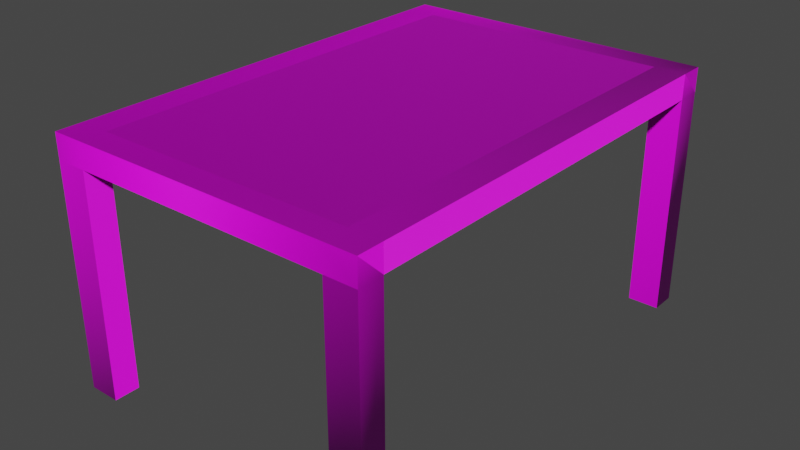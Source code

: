 # Source: Table.blend  (saved by Blender 2.80.75; exported with 4.5.12 LTS)
import bpy
from mathutils import Matrix  # noqa: F401  (used for matrix-valued properties, if any)

bpy.ops.wm.read_factory_settings(use_empty=True)
scene = bpy.context.scene
scene.name = 'Scene'

# ---- collections
col_collection = bpy.data.collections.new('Collection'); scene.collection.children.link(col_collection)

# ---- images (referenced by path relative to the original .blend; pixels are not part of the script)
import os
ASSET_DIR = os.environ.get("B2B_ASSET_DIR", "")  # directory of the original .blend (textures are referenced by path, not embedded)
HERE = os.path.dirname(os.path.abspath(__file__))  # packed textures are extracted next to this script under _unpacked/

def load_image(name, relpath, width, height, colorspace="sRGB"):
    """Load a texture the original file referenced (path relative to the .blend, or extracted next to this script)."""
    p = next((c for c in (os.path.join(HERE, relpath), os.path.join(ASSET_DIR, relpath)) if relpath and os.path.exists(c)), "")
    if p:
        img = bpy.data.images.load(p, check_existing=True)
        img.name = name
    else:  # same state as the original file: an image datablock whose file is absent (Cycles renders it pink)
        img = bpy.data.images.new(name, width, height)
        img.source = "FILE"
        img.filepath = "//" + (relpath or name)
    img.colorspace_settings.name = colorspace
    return img
img_woodfinedark004_refl_3k_jpg = load_image('WoodFineDark004_REFL_3K.jpg', 'WoodFineDark004_REFL_3K.jpg', 1024, 1024, 'sRGB')
img_woodfinedark004_gloss_3k_jpg = load_image('WoodFineDark004_GLOSS_3K.jpg', 'WoodFineDark004_GLOSS_3K.jpg', 1024, 1024, 'Non-Color')
img_woodfinedark004_nrm_3k_jpg = load_image('WoodFineDark004_NRM_3K.jpg', 'WoodFineDark004_NRM_3K.jpg', 1024, 1024, 'Non-Color')
img_woodfinedark004_disp16_3k_tif_meta = load_image('WoodFineDark004_DISP16_3K.tif.meta', 'WoodFineDark004_DISP16_3K.tif.meta', 1024, 1024, 'Non-Color')
img_woodfinedark004_col_3k_jpg = load_image('WoodFineDark004_COL_3K.jpg', 'WoodFineDark004_COL_3K.jpg', 1024, 1024, 'sRGB')

# ---- materials (node trees are filled in below, after node groups)
mat_woodfinedark004_3k = bpy.data.materials.new('WoodFineDark004_3K')
mat_woodfinedark004_3k.use_transparent_shadow = False

# ---- material node trees
mat_woodfinedark004_3k.use_nodes = True; mat_woodfinedark004_3k.node_tree.nodes.clear()
_N = mat_woodfinedark004_3k.node_tree.nodes; _L = mat_woodfinedark004_3k.node_tree.links
n0 = _N.new('ShaderNodeMapping'); n0.name = 'Mapping'; n0.location = (-1060, 200)
n0.label = 'Mapping'
n1 = _N.new('ShaderNodeTexCoord'); n1.name = 'Texture Coordinate'; n1.location = (-1240, 190)
n1.label = 'Texture Coordinate'
n1.hide = True
n2 = _N.new('ShaderNodeOutputMaterial'); n2.name = 'Material Output'; n2.location = (730, 300)
n2.label = 'Material Output'
n3 = _N.new('ShaderNodeBsdfPrincipled'); n3.name = 'Principled BSDF'; n3.location = (200, 330)
n3.label = 'Principled BSDF'
n3.subsurface_method = 'BURLEY'
n3.inputs[3].default_value = 1.45
n3.inputs[9].default_value = (1.0, 1.0, 1.0)
n3.inputs[27].default_value = (0.0, 0.0, 0.0, 1.0)
n3.inputs[28].default_value = 1.0
n4 = _N.new('ShaderNodeTexImage'); n4.name = 'REFLECTION'; n4.location = (-630, 120)
n4.label = 'REFLECTION'
n4.hide = True
n4.image = img_woodfinedark004_refl_3k_jpg
n5 = _N.new('ShaderNodeTexImage'); n5.name = 'GLOSS'; n5.location = (-630, 20)
n5.label = 'GLOSS'
n5.hide = True
n5.image = img_woodfinedark004_gloss_3k_jpg
n6 = _N.new('ShaderNodeTexImage'); n6.name = 'NORMAL'; n6.location = (-630, -180)
n6.label = 'NORMAL'
n6.hide = True
n6.image = img_woodfinedark004_nrm_3k_jpg
n7 = _N.new('ShaderNodeTexImage'); n7.name = 'DISPLACEMENT'; n7.location = (-630, -100)
n7.label = 'DISPLACEMENT'
n7.hide = True
n7.image = img_woodfinedark004_disp16_3k_tif_meta
n8 = _N.new('ShaderNodeTexImage'); n8.name = 'COLOR'; n8.location = (-630, 220)
n8.label = 'COLOR'
n8.hide = True
n8.image = img_woodfinedark004_col_3k_jpg
n9 = _N.new('ShaderNodeInvert'); n9.name = 'InvertGloss'; n9.location = (-250, 40)
n9.label = 'InvertGloss'
n9.hide = True
n10 = _N.new('ShaderNodeInvert'); n10.name = 'InvertRefl'; n10.location = (-250, 120)
n10.label = 'InvertRefl'
n10.hide = True
n11 = _N.new('ShaderNodeMath'); n11.name = 'ReflMultiply'; n11.location = (-50, 120)
n11.label = 'ReflMultiply'
n11.hide = True
n11.operation = 'MULTIPLY'
n11.inputs[1].default_value = 0.3
n12 = _N.new('ShaderNodeNormalMap'); n12.name = 'Normal Map'; n12.location = (-250, -130)
n12.label = 'Normal Map'
n13 = _N.new('ShaderNodeBump'); n13.name = 'Bump'; n13.location = (-50, 0)
n13.label = 'Bump'
n13.inputs[1].default_value = 1.0
n13.inputs[2].default_value = 1.0
_L.new(n4.outputs[0], n10.inputs[1])
_L.new(n10.outputs[0], n11.inputs[0])
_L.new(n11.outputs[0], n3.inputs[13])
_L.new(n5.outputs[0], n9.inputs[1])
_L.new(n9.outputs[0], n3.inputs[2])
_L.new(n6.outputs[0], n12.inputs[1])
_L.new(n12.outputs[0], n13.inputs[4])
_L.new(n3.outputs[0], n2.inputs[0])
_L.new(n7.outputs[0], n13.inputs[3])
_L.new(n13.outputs[0], n3.inputs[5])
_L.new(n1.outputs[2], n0.inputs[0])
_L.new(n0.outputs[0], n8.inputs[0])
_L.new(n0.outputs[0], n4.inputs[0])
_L.new(n0.outputs[0], n5.inputs[0])
_L.new(n0.outputs[0], n6.inputs[0])
_L.new(n0.outputs[0], n7.inputs[0])
_L.new(n8.outputs[0], n3.inputs[0])
n2.is_active_output = True

# ---- world
world_world = bpy.data.worlds.new('World'); scene.world = world_world
world_world.use_nodes = True; world_world.node_tree.nodes.clear()
_N = world_world.node_tree.nodes; _L = world_world.node_tree.links
n0 = _N.new('ShaderNodeOutputWorld'); n0.name = 'World Output'; n0.location = (300, 300)
n1 = _N.new('ShaderNodeBackground'); n1.name = 'Background'; n1.location = (10, 300)
n1.inputs[0].default_value = (0.05088, 0.05088, 0.05088, 1.0)
_L.new(n1.outputs[0], n0.inputs[0])
n0.is_active_output = True
world_world.color = (0.05088, 0.05088, 0.05088)
world_world.use_sun_shadow = False
world_world.sun_shadow_jitter_overblur = 0.0

# ---- meshes
me_cube_001 = bpy.data.meshes.new('Cube.001')
me_cube_001.from_pydata([(-1.3, -1.9, 1.8), (-1.3, -1.9, 2.0), (-1.3, 1.9, 1.8), (-1.3, 1.9, 2.0), (1.3, -1.9, 1.8), (1.3, -1.9, 2.0), (1.3, 1.9, 1.8), (1.3, 1.9, 2.0), (1.047, 1.9, 1.8), (-1.047, 1.9, 1.8), (-1.047, 1.9, 2.0), (1.047, 1.9, 2.0), (-1.047, -1.9, 1.8), (1.047, -1.9, 1.8), (1.047, -1.9, 2.0), (-1.047, -1.9, 2.0), (-1.3, 1.693, 1.8), (-1.3, -1.693, 1.8), (-1.3, -1.693, 2.0), (-1.3, 1.693, 2.0), (1.3, -1.693, 1.8), (1.3, 1.693, 1.8), (1.3, 1.693, 2.0), (1.3, -1.693, 2.0), (1.047, 1.693, 2.0), (1.047, -1.693, 2.0), (-1.047, 1.693, 2.0), (-1.047, -1.693, 2.0), (-1.047, 1.693, 1.8), (-1.047, -1.693, 1.8), (1.047, 1.693, 1.8), (1.047, -1.693, 1.8), (-1.3, -1.693, 0.006118), (-1.3, -1.9, 0.006118), (-1.047, 1.9, 0.006118), (-1.3, 1.9, 0.006118), (1.3, 1.693, 0.006118), (1.3, 1.9, 0.006118), (1.047, -1.9, 0.006118), (1.3, -1.9, 0.006118), (1.047, 1.9, 0.006118), (-1.047, -1.9, 0.006118), (-1.047, -1.693, 0.006118), (1.047, -1.693, 0.006118), (-1.3, 1.693, 0.006118), (1.3, -1.693, 0.006118), (-1.047, 1.693, 0.006118), (1.047, 1.693, 0.006118)], [], [(16, 19, 3, 2), (8, 11, 7, 6), (20, 23, 5, 4), (12, 15, 1, 0), (6, 21, 36, 37), (27, 18, 1, 15), (23, 25, 14, 5), (25, 27, 15, 14), (16, 2, 35, 44), (29, 31, 13, 12), (4, 5, 14, 13), (13, 14, 15, 12), (2, 3, 10, 9), (9, 10, 11, 8), (9, 8, 30, 28), (28, 30, 31, 29), (30, 8, 40, 47), (16, 28, 29, 17), (11, 10, 26, 24), (24, 26, 27, 25), (7, 11, 24, 22), (22, 24, 25, 23), (10, 3, 19, 26), (26, 19, 18, 27), (8, 6, 37, 40), (30, 21, 20, 31), (6, 7, 22, 21), (21, 22, 23, 20), (0, 1, 18, 17), (17, 18, 19, 16), (43, 45, 39, 38), (32, 42, 41, 33), (35, 34, 46, 44), (40, 37, 36, 47), (29, 12, 41, 42), (0, 17, 32, 33), (13, 31, 43, 38), (12, 0, 33, 41), (28, 16, 44, 46), (21, 30, 47, 36), (20, 4, 39, 45), (17, 29, 42, 32), (4, 13, 38, 39), (9, 28, 46, 34), (31, 20, 45, 43), (2, 9, 34, 35)])
_uv = me_cube_001.uv_layers.new(name='UVMap')
_uv.uv.foreach_set('vector', [0.4324, 0.4753, 0.4563, 0.4964, 0.4478, 0.5154, 0.4293, 0.5072, 0.3834, 0.1658, 0.3577, 0.1837, 0.3413, 0.1613, 0.353, 0.1502, 0.8326, 0.1534, 0.8125, 0.1308, 0.8234, 0.1134, 0.8403, 0.124, 0.877, 0.4291, 0.8961, 0.4087, 0.9176, 0.4176, 0.9105, 0.4346, 0.4226, 0.1082, 0.4191, 0.1348, 0.3336, 0.007503, 0.3443, 7.832e-05, 0.02426, 0.4092, 0.02394, 0.4325, 0.005176, 0.4322, 0.005547, 0.4092, 0.01847, 0.1989, 0.02003, 0.2218, 0.001446, 0.2226, 7.832e-05, 0.2001, 0.02003, 0.2218, 0.02426, 0.4092, 0.005547, 0.4092, 0.001446, 0.2226, 0.4324, 0.4753, 0.4293, 0.5072, 0.3404, 0.6136, 0.3281, 0.6034, 0.8569, 0.4376, 0.8428, 0.18, 0.8647, 0.1894, 0.877, 0.4291, 0.8963, 0.1908, 0.8988, 0.2027, 0.8833, 0.2084, 0.8647, 0.1894, 0.8647, 0.1894, 0.8833, 0.2084, 0.8961, 0.4087, 0.877, 0.4291, 0.3607, 0.4565, 0.3548, 0.449, 0.3688, 0.4283, 0.3948, 0.4436, 0.3948, 0.4436, 0.3688, 0.4283, 0.3577, 0.1837, 0.3834, 0.1658, 0.3948, 0.4436, 0.3834, 0.1658, 0.4045, 0.16, 0.418, 0.4497, 0.418, 0.4497, 0.4045, 0.16, 0.8428, 0.18, 0.8569, 0.4376, 0.4045, 0.16, 0.3834, 0.1658, 0.3086, 0.02212, 0.3203, 0.01573, 0.4324, 0.4753, 0.418, 0.4497, 0.8569, 0.4376, 0.8458, 0.4642, 0.3577, 0.1837, 0.3688, 0.4283, 0.3461, 0.4213, 0.3345, 0.1914, 0.3345, 0.1914, 0.3461, 0.4213, 0.02426, 0.4092, 0.02003, 0.2218, 0.3413, 0.1613, 0.3577, 0.1837, 0.3345, 0.1914, 0.3264, 0.1692, 0.3264, 0.1692, 0.3345, 0.1914, 0.02003, 0.2218, 0.01847, 0.1989, 0.3688, 0.4283, 0.3548, 0.449, 0.3395, 0.4436, 0.3461, 0.4213, 0.3461, 0.4213, 0.3395, 0.4436, 0.02394, 0.4325, 0.02426, 0.4092, 0.3834, 0.1658, 0.353, 0.1502, 0.2918, 0.03076, 0.3086, 0.02212, 0.4045, 0.16, 0.4191, 0.1348, 0.8326, 0.1534, 0.8428, 0.18, 0.4226, 0.1082, 0.4346, 0.1058, 0.4391, 0.1175, 0.4191, 0.1348, 0.4191, 0.1348, 0.4391, 0.1175, 0.8125, 0.1308, 0.8326, 0.1534, 0.846, 0.4909, 0.834, 0.4948, 0.8279, 0.4832, 0.8458, 0.4642, 0.8458, 0.4642, 0.8279, 0.4832, 0.4563, 0.4964, 0.4324, 0.4753, 0.9774, 0.06349, 0.9905, 0.05193, 0.9999, 0.06259, 0.9869, 0.07415, 0.9845, 0.5813, 0.9733, 0.568, 0.9842, 0.5588, 0.9954, 0.5721, 0.2941, 0.599, 0.3038, 0.5852, 0.3151, 0.5931, 0.3054, 0.607, 0.3086, 0.02212, 0.3008, 0.007803, 0.3125, 0.001413, 0.3203, 0.01573, 0.8569, 0.4376, 0.877, 0.4291, 0.9842, 0.5588, 0.9733, 0.568, 0.846, 0.4909, 0.8458, 0.4642, 0.9611, 0.5793, 0.9515, 0.5893, 0.8647, 0.1894, 0.8428, 0.18, 0.9774, 0.06349, 0.9869, 0.07415, 0.877, 0.4291, 0.9105, 0.4346, 0.9999, 0.5462, 0.9842, 0.5588, 0.418, 0.4497, 0.4324, 0.4753, 0.3281, 0.6034, 0.3151, 0.5931, 0.4191, 0.1348, 0.4045, 0.16, 0.3203, 0.01573, 0.3336, 0.007503, 0.8326, 0.1534, 0.8403, 0.124, 0.9568, 0.03665, 0.9668, 0.05006, 0.8458, 0.4642, 0.8569, 0.4376, 0.9733, 0.568, 0.9611, 0.5793, 0.8963, 0.1908, 0.8647, 0.1894, 0.9869, 0.07415, 0.9988, 0.0864, 0.3948, 0.4436, 0.418, 0.4497, 0.3151, 0.5931, 0.3038, 0.5852, 0.8428, 0.18, 0.8326, 0.1534, 0.9668, 0.05006, 0.9774, 0.06349, 0.3607, 0.4565, 0.3948, 0.4436, 0.3038, 0.5852, 0.29, 0.5765])
me_cube_001.materials.append(mat_woodfinedark004_3k)
me_cube_001.use_remesh_preserve_volume = False
me_cube_001.use_remesh_preserve_attributes = False
me_cube_001.use_mirror_vertex_groups = False
me_cube_001.update()

# ---- objects
ob_cube = bpy.data.objects.new('Cube', me_cube_001)

# ---- transforms, parenting, visibility, modifiers, constraints
ob_cube.location = (0.0, 0.0, 0.0)
ob_cube.lineart.crease_threshold = 0.0

# ---- collection membership
col_collection.objects.link(ob_cube)

# ---- scene / render settings (as saved in the file)
scene.frame_start = 1; scene.frame_end = 250; scene.frame_set(1)
scene.render.engine = 'BLENDER_EEVEE_NEXT'
scene.cycles.use_denoising = False
scene.cycles.samples = 128
scene.cycles.sampling_pattern = 'TABULATED_SOBOL'
scene.cycles.use_adaptive_sampling = False
scene.cycles.use_light_tree = False
scene.view_settings.view_transform = 'Filmic'
bpy.context.view_layer.update()

# ---- added for rendering (the .blend has no active camera and no usable light): camera, sun
cam_auto = bpy.data.cameras.new('AutoCamera')
cam_auto.lens = 50.0
cam_auto.sensor_width = 36.0
cam_auto.clip_end = 1000.0
ob_auto_camera = bpy.data.objects.new('AutoCamera', cam_auto)
scene.collection.objects.link(ob_auto_camera)
ob_auto_camera.location = (4.64234, -5.57081, 4.71693)
ob_auto_camera.rotation_euler = (1.09748, -7.21219e-08, 0.694738)
scene.camera = ob_auto_camera
light_auto_sun = bpy.data.lights.new('AutoSun', 'SUN')
light_auto_sun.energy = 3.0
light_auto_sun.angle = 0.0523599
ob_auto_sun = bpy.data.objects.new('AutoSun', light_auto_sun)
scene.collection.objects.link(ob_auto_sun)
ob_auto_sun.rotation_euler = (0.872665, 0.174533, 0.523599)
bpy.context.view_layer.update()
